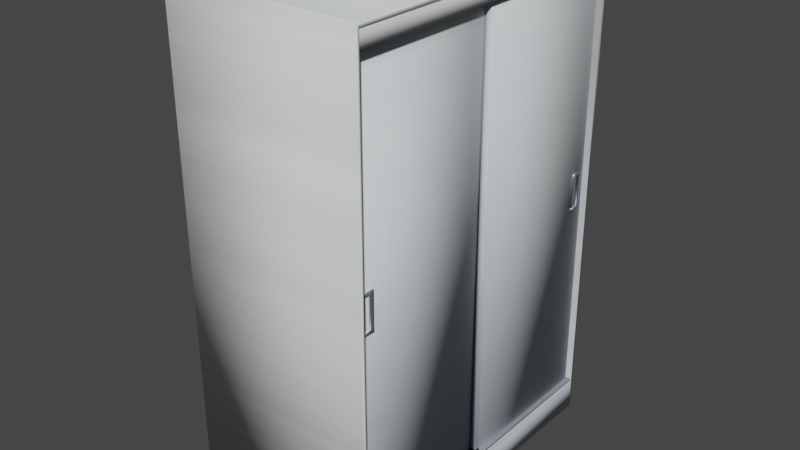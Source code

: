 # Source: placardblanco2puertas.blend  (saved by Blender 3.6.11; exported with 4.5.12 LTS)
import bpy
from mathutils import Matrix  # noqa: F401  (used for matrix-valued properties, if any)

bpy.ops.wm.read_factory_settings(use_empty=True)
scene = bpy.context.scene
scene.name = 'Scene'

# ---- collections
col_collection = bpy.data.collections.new('Collection'); scene.collection.children.link(col_collection)

# ---- images (referenced by path relative to the original .blend; pixels are not part of the script)
import os
ASSET_DIR = os.environ.get("B2B_ASSET_DIR", "")  # directory of the original .blend (textures are referenced by path, not embedded)
HERE = os.path.dirname(os.path.abspath(__file__))  # packed textures are extracted next to this script under _unpacked/

def load_image(name, relpath, width, height, colorspace="sRGB"):
    """Load a texture the original file referenced (path relative to the .blend, or extracted next to this script)."""
    p = next((c for c in (os.path.join(HERE, relpath), os.path.join(ASSET_DIR, relpath)) if relpath and os.path.exists(c)), "")
    if p:
        img = bpy.data.images.load(p, check_existing=True)
        img.name = name
    else:  # same state as the original file: an image datablock whose file is absent (Cycles renders it pink)
        img = bpy.data.images.new(name, width, height)
        img.source = "FILE"
        img.filepath = "//" + (relpath or name)
    img.colorspace_settings.name = colorspace
    return img
img_placardtextura_png = load_image('PlacardTextura.png', '_unpacked/PlacardTextura.0d03a1b7.png', 300, 449, 'sRGB')

# ---- materials (node trees are filled in below, after node groups)
mat_placardblancomelamina2puertas = bpy.data.materials.new('PlacardBlancoMelamina2Puertas')
mat_placardblancomelamina2puertas.alpha_threshold = 0.0
mat_placardblancomelamina2puertas.use_transparent_shadow = False
mat_placardblancomelamina2puertas.roughness = 0.5
mat_placardblancomelamina2puertas.line_color = (0.0, 0.0, 0.0, 1.0)
mat_doorhandles = bpy.data.materials.new('DoorHandles')
mat_doorhandles.use_transparent_shadow = False

# ---- material node trees
mat_placardblancomelamina2puertas.use_nodes = True; mat_placardblancomelamina2puertas.node_tree.nodes.clear()
_N = mat_placardblancomelamina2puertas.node_tree.nodes; _L = mat_placardblancomelamina2puertas.node_tree.links
n0 = _N.new('ShaderNodeOutputMaterial'); n0.name = 'Material Output'; n0.location = (300, 300)
n1 = _N.new('ShaderNodeBsdfPrincipled'); n1.name = 'Principled BSDF'; n1.location = (10, 300)
n1.distribution = 'GGX'
n1.subsurface_method = 'RANDOM_WALK_SKIN'
n1.inputs[3].default_value = 1.45
n1.inputs[13].default_value = 0.0
n1.inputs[27].default_value = (0.0, 0.0, 0.0, 1.0)
n1.inputs[28].default_value = 1.0
n2 = _N.new('ShaderNodeTexImage'); n2.name = 'Image Texture'; n2.location = (-422, 197)
n2.image = img_placardtextura_png
_L.new(n1.outputs[0], n0.inputs[0])
_L.new(n2.outputs[0], n1.inputs[0])
n0.is_active_output = True
mat_doorhandles.use_nodes = True; mat_doorhandles.node_tree.nodes.clear()
_N = mat_doorhandles.node_tree.nodes; _L = mat_doorhandles.node_tree.links
n0 = _N.new('ShaderNodeBsdfPrincipled'); n0.name = 'Principled BSDF'; n0.location = (10, 300)
n0.distribution = 'GGX'
n0.subsurface_method = 'RANDOM_WALK_SKIN'
n0.inputs[1].default_value = 1.0
n0.inputs[3].default_value = 1.45
n0.inputs[13].default_value = 1.0
n0.inputs[27].default_value = (0.0, 0.0, 0.0, 1.0)
n0.inputs[28].default_value = 1.0
n1 = _N.new('ShaderNodeOutputMaterial'); n1.name = 'Material Output'; n1.location = (300, 300)
n2 = _N.new('ShaderNodeTexImage'); n2.name = 'Image Texture'; n2.location = (-384, 191)
n2.image = img_placardtextura_png
_L.new(n0.outputs[0], n1.inputs[0])
_L.new(n2.outputs[0], n0.inputs[0])
n1.is_active_output = True

# ---- world
world_world = bpy.data.worlds.new('World'); scene.world = world_world
world_world.use_nodes = True; world_world.node_tree.nodes.clear()
_N = world_world.node_tree.nodes; _L = world_world.node_tree.links
n0 = _N.new('ShaderNodeOutputWorld'); n0.name = 'World Output'; n0.location = (300, 300)
n1 = _N.new('ShaderNodeBackground'); n1.name = 'Background'; n1.location = (10, 300)
n1.inputs[0].default_value = (0.05088, 0.05088, 0.05088, 1.0)
_L.new(n1.outputs[0], n0.inputs[0])
n0.is_active_output = True
world_world.color = (0.05088, 0.05088, 0.05088)
world_world.use_sun_shadow = False
world_world.sun_shadow_jitter_overblur = 0.0

# ---- meshes
me_cube = bpy.data.meshes.new('Cube')
me_cube.from_pydata([(1.0, 1.666, 5.007), (1.0, 1.666, 0.001773), (1.0, -1.654, 5.007), (1.0, -1.654, 0.001773), (-1.0, 1.666, 5.007), (-1.0, 1.666, 0.001773), (-1.0, -1.654, 5.007), (-1.0, -1.654, 0.001773), (1.0, 1.637, 4.963), (1.0, 1.637, 0.3574), (1.0, -1.625, 4.963), (1.0, -1.625, 0.3574), (-0.9374, 1.637, 4.963), (-0.9374, 1.637, 0.3574), (-0.9374, -1.625, 4.963), (-0.9374, -1.625, 0.3574), (0.9413, -1.643, 4.796), (0.9413, -1.643, 4.972), (0.9413, 1.643, 4.796), (0.9413, 1.643, 4.972), (0.9922, -1.643, 4.796), (0.9922, -1.643, 4.972), (0.9922, 1.643, 4.796), (0.9922, 1.643, 4.972), (0.8991, -0.008435, 0.3523), (0.8991, -0.008435, 4.806), (0.8991, 1.614, 0.3523), (0.8991, 1.614, 4.806), (0.9496, -0.008435, 0.3523), (0.9496, -0.008435, 4.806), (0.9496, 1.614, 0.3523), (0.9496, 1.614, 4.806), (0.8394, -1.615, 0.3523), (0.8394, -1.615, 4.806), (0.8394, 0.007552, 0.3523), (0.8394, 0.007552, 4.806), (0.89, -1.615, 0.3523), (0.89, -1.615, 4.806), (0.89, 0.007552, 0.3523), (0.89, 0.007552, 4.806), (0.9442, 1.474, 2.763), (0.9442, 1.474, 2.794), (0.9442, 1.525, 2.763), (0.9442, 1.525, 2.794), (0.9648, 1.474, 2.763), (0.9648, 1.474, 2.794), (0.9648, 1.525, 2.763), (0.9648, 1.525, 2.794), (0.9442, 1.434, 2.763), (0.9442, 1.434, 2.794), (0.9442, 1.565, 2.794), (0.9442, 1.565, 2.763), (0.9648, 1.565, 2.763), (0.9648, 1.565, 2.794), (0.9648, 1.434, 2.794), (0.9648, 1.434, 2.763), (0.9648, 1.525, 2.438), (0.9442, 1.525, 2.438), (0.9442, 1.474, 2.438), (0.9648, 1.474, 2.438), (0.9648, 1.565, 2.438), (0.9442, 1.565, 2.438), (0.9442, 1.434, 2.438), (0.9648, 1.434, 2.438), (0.9648, 1.525, 2.404), (0.9442, 1.525, 2.404), (0.9648, 1.565, 2.404), (0.9442, 1.565, 2.404), (0.9648, 1.434, 2.438), (0.9442, 1.434, 2.438), (0.9648, 1.434, 2.404), (0.9442, 1.434, 2.404), (0.8879, -1.506, 2.763), (0.8879, -1.506, 2.794), (0.8879, -1.444, 2.763), (0.8879, -1.444, 2.794), (0.9085, -1.506, 2.763), (0.9085, -1.506, 2.794), (0.9085, -1.444, 2.763), (0.9085, -1.444, 2.794), (0.8879, -1.545, 2.763), (0.8879, -1.545, 2.794), (0.8879, -1.404, 2.794), (0.8879, -1.404, 2.763), (0.9085, -1.404, 2.763), (0.9085, -1.404, 2.794), (0.9085, -1.545, 2.794), (0.9085, -1.545, 2.763), (0.9085, -1.444, 2.438), (0.8879, -1.444, 2.438), (0.8879, -1.506, 2.438), (0.9085, -1.506, 2.438), (0.9085, -1.404, 2.438), (0.8879, -1.404, 2.438), (0.8879, -1.545, 2.438), (0.9085, -1.545, 2.438), (0.9085, -1.444, 2.404), (0.8879, -1.444, 2.404), (0.9085, -1.404, 2.404), (0.8879, -1.404, 2.404), (0.9085, -1.546, 2.438), (0.8879, -1.546, 2.438), (0.9085, -1.546, 2.404), (0.8879, -1.546, 2.404)], [], [(0, 4, 6, 2), (3, 2, 6, 7), (7, 6, 4, 5), (5, 1, 3, 7), (3, 1, 9, 11), (5, 4, 0, 1), (8, 10, 14, 12), (0, 2, 10, 8), (2, 3, 11, 10), (1, 0, 8, 9), (13, 12, 14, 15), (9, 8, 12, 13), (11, 9, 13, 15), (10, 11, 15, 14), (16, 17, 19, 18), (26, 27, 31, 30), (22, 23, 21, 20), (24, 25, 27, 26), (18, 22, 20, 16), (23, 19, 17, 21), (30, 31, 29, 28), (28, 29, 25, 24), (26, 30, 28, 24), (31, 27, 25, 29), (34, 35, 39, 38), (32, 33, 35, 34), (38, 39, 37, 36), (36, 37, 33, 32), (34, 38, 36, 32), (39, 35, 33, 37), (40, 41, 43, 42), (44, 45, 54, 55), (46, 47, 45, 44), (45, 41, 49, 54), (42, 46, 44, 40), (47, 43, 41, 45), (51, 50, 53, 52), (55, 54, 49, 48), (43, 47, 53, 50), (42, 43, 50, 51), (41, 40, 48, 49), (55, 48, 62, 63), (47, 46, 52, 53), (44, 55, 63, 59), (58, 59, 63, 62), (60, 56, 64, 66), (52, 46, 56, 60), (42, 51, 61, 57), (51, 52, 60, 61), (40, 44, 59, 58), (48, 40, 58, 62), (46, 42, 57, 56), (64, 65, 67, 66), (57, 61, 67, 65), (61, 60, 66, 67), (65, 64, 70, 71), (68, 69, 71, 70), (57, 65, 71, 69), (56, 57, 69, 68), (64, 56, 68, 70), (72, 73, 75, 74), (76, 77, 86, 87), (78, 79, 77, 76), (77, 73, 81, 86), (74, 78, 76, 72), (79, 75, 73, 77), (83, 82, 85, 84), (87, 86, 81, 80), (75, 79, 85, 82), (74, 75, 82, 83), (73, 72, 80, 81), (87, 80, 94, 95), (79, 78, 84, 85), (76, 87, 95, 91), (90, 91, 95, 94), (92, 88, 96, 98), (84, 78, 88, 92), (74, 83, 93, 89), (83, 84, 92, 93), (72, 76, 91, 90), (80, 72, 90, 94), (78, 74, 89, 88), (96, 97, 99, 98), (89, 93, 99, 97), (93, 92, 98, 99), (97, 96, 102, 103), (100, 101, 103, 102), (89, 97, 103, 101), (88, 89, 101, 100), (96, 88, 100, 102)])
me_cube.polygons.foreach_set('use_smooth', [True] * 90)
me_cube.polygons.foreach_set('material_index', [0, 0, 0, 0, 0, 0, 0, 0, 0, 0, 0, 0, 0, 0, 0, 0, 0, 0, 0, 0, 0, 0, 0, 0, 0, 0, 0, 0, 0, 0, 1, 1, 1, 1, 1, 1, 1, 1, 1, 1, 1, 1, 1, 1, 1, 1, 1, 1, 1, 1, 1, 1, 1, 1, 1, 1, 1, 1, 1, 1, 1, 1, 1, 1, 1, 1, 1, 1, 1, 1, 1, 1, 1, 1, 1, 1, 1, 1, 1, 1, 1, 1, 1, 1, 1, 1, 1, 1, 1, 1])
_uv = me_cube.uv_layers.new(name='UVMap')
_uv.uv.foreach_set('vector', [1.0, 1.0, 1.0, 1.0, 0.0, 1.0, 0.0, 1.0, 0.0, 0.0, 0.0, 1.0, 0.0, 1.0, 0.0, 0.0, 0.1065, 0.09505, 0.1065, 0.9049, 0.4694, 0.9049, 0.4694, 0.09505, 1.0, 0.0, 1.0, 0.0, 0.0, 0.0, 0.0, 0.0, 0.0, 0.0, 1.0, 0.0, 0.9913, 0.07104, 0.008732, 0.07104, 1.0, 0.0, 1.0, 1.0, 1.0, 1.0, 1.0, 0.0, 0.9913, 0.9913, 0.008732, 0.9913, 0.008732, 0.9913, 0.9913, 0.9913, 1.0, 1.0, 0.0, 1.0, 0.008732, 0.9913, 0.9913, 0.9913, 0.0, 1.0, 0.0, 0.0, 0.008732, 0.07104, 0.008732, 0.9913, 1.0, 0.0, 1.0, 1.0, 0.9913, 0.9913, 0.9913, 0.07104, 0.9913, 0.07104, 0.9913, 0.9913, 0.008732, 0.9913, 0.008732, 0.07104, 0.9913, 0.07104, 0.9913, 0.9913, 0.9913, 0.9913, 0.9913, 0.07104, 0.008732, 0.07104, 0.9913, 0.07104, 0.9913, 0.07104, 0.008732, 0.07104, 0.008732, 0.9913, 0.008732, 0.07104, 0.008732, 0.07104, 0.008732, 0.9913, 0.003319, 0.9579, 0.003319, 0.993, 0.9929, 0.993, 0.9929, 0.9579, 0.9843, 0.07003, 0.9843, 0.9599, 0.9843, 0.9599, 0.9843, 0.07003, 0.9929, 0.9579, 0.9929, 0.993, 0.003319, 0.993, 0.003319, 0.9579, 0.4956, 0.07003, 0.4956, 0.9599, 0.9843, 0.9599, 0.9843, 0.07003, 0.9929, 0.9579, 0.9929, 0.9579, 0.003319, 0.9579, 0.003319, 0.9579, 0.9929, 0.993, 0.9929, 0.993, 0.003319, 0.993, 0.003319, 0.993, 0.9192, 0.07003, 0.9192, 0.9599, 0.4956, 0.9599, 0.4956, 0.07003, 0.4956, 0.07003, 0.4956, 0.9599, 0.4956, 0.9599, 0.4956, 0.07003, 0.9843, 0.07003, 0.9843, 0.07003, 0.4956, 0.07003, 0.4956, 0.07003, 0.9843, 0.9599, 0.9843, 0.9599, 0.4956, 0.9599, 0.4956, 0.9599, 0.5004, 0.07003, 0.5004, 0.9599, 0.5004, 0.9599, 0.5004, 0.07003, 0.01174, 0.07003, 0.01174, 0.9599, 0.5004, 0.9599, 0.5004, 0.07003, 0.5004, 0.07003, 0.5004, 0.9599, 0.09154, 0.9599, 0.09154, 0.07003, 0.01174, 0.07003, 0.01174, 0.9599, 0.01174, 0.9599, 0.01174, 0.07003, 0.5004, 0.07003, 0.5004, 0.07003, 0.01174, 0.07003, 0.01174, 0.07003, 0.5004, 0.9599, 0.5004, 0.9599, 0.01174, 0.9599, 0.01174, 0.9599, 0.9387, 0.5494, 0.9387, 0.5556, 0.9541, 0.5556, 0.9541, 0.5494, 0.9387, 0.5494, 0.9387, 0.5556, 0.9267, 0.5556, 0.9267, 0.5494, 0.9541, 0.5494, 0.9541, 0.5556, 0.9387, 0.5556, 0.9387, 0.5494, 0.9387, 0.5556, 0.9387, 0.5556, 0.9267, 0.5556, 0.9267, 0.5556, 0.9541, 0.5494, 0.9541, 0.5494, 0.9387, 0.5494, 0.9387, 0.5494, 0.9541, 0.5556, 0.9541, 0.5556, 0.9387, 0.5556, 0.9387, 0.5556, 0.966, 0.5494, 0.966, 0.5556, 0.966, 0.5556, 0.966, 0.5494, 0.9267, 0.5494, 0.9267, 0.5556, 0.9267, 0.5556, 0.9267, 0.5494, 0.9541, 0.5556, 0.9541, 0.5556, 0.966, 0.5556, 0.966, 0.5556, 0.9541, 0.5494, 0.9541, 0.5556, 0.966, 0.5556, 0.966, 0.5494, 0.9387, 0.5556, 0.9387, 0.5494, 0.9267, 0.5494, 0.9267, 0.5556, 0.9267, 0.5494, 0.9267, 0.5494, 0.9267, 0.4846, 0.9267, 0.4846, 0.9541, 0.5556, 0.9541, 0.5494, 0.966, 0.5494, 0.966, 0.5556, 0.9387, 0.5494, 0.9267, 0.5494, 0.9267, 0.4846, 0.9387, 0.4846, 0.9387, 0.4846, 0.9387, 0.4846, 0.9267, 0.4846, 0.9267, 0.4846, 0.966, 0.4846, 0.9541, 0.4846, 0.9541, 0.4776, 0.966, 0.4776, 0.966, 0.5494, 0.9541, 0.5494, 0.9541, 0.4846, 0.966, 0.4846, 0.9541, 0.5494, 0.966, 0.5494, 0.966, 0.4846, 0.9541, 0.4846, 0.966, 0.5494, 0.966, 0.5494, 0.966, 0.4846, 0.966, 0.4846, 0.9387, 0.5494, 0.9387, 0.5494, 0.9387, 0.4846, 0.9387, 0.4846, 0.9267, 0.5494, 0.9387, 0.5494, 0.9387, 0.4846, 0.9267, 0.4846, 0.9541, 0.5494, 0.9541, 0.5494, 0.9541, 0.4846, 0.9541, 0.4846, 0.9541, 0.4776, 0.9541, 0.4776, 0.966, 0.4776, 0.966, 0.4776, 0.9541, 0.4846, 0.966, 0.4846, 0.966, 0.4776, 0.9541, 0.4776, 0.966, 0.4846, 0.966, 0.4846, 0.966, 0.4776, 0.966, 0.4776, 0.9541, 0.4776, 0.9541, 0.4776, 0.9267, 0.4776, 0.9267, 0.4776, 0.9267, 0.4846, 0.9267, 0.4846, 0.9267, 0.4776, 0.9267, 0.4776, 0.9541, 0.4846, 0.9541, 0.4776, 0.9267, 0.4776, 0.9267, 0.4846, 0.9541, 0.4846, 0.9541, 0.4846, 0.9267, 0.4846, 0.9267, 0.4846, 0.9541, 0.4776, 0.9541, 0.4846, 0.9267, 0.4846, 0.9267, 0.4776, 0.04931, 0.5502, 0.04931, 0.5565, 0.06467, 0.5565, 0.06467, 0.5502, 0.04931, 0.5502, 0.04931, 0.5565, 0.03735, 0.5565, 0.03735, 0.5502, 0.06467, 0.5502, 0.06467, 0.5565, 0.04931, 0.5565, 0.04931, 0.5502, 0.04931, 0.5565, 0.04931, 0.5565, 0.03735, 0.5565, 0.03735, 0.5565, 0.06467, 0.5502, 0.06467, 0.5502, 0.04931, 0.5502, 0.04931, 0.5502, 0.06467, 0.5565, 0.06467, 0.5565, 0.04931, 0.5565, 0.04931, 0.5565, 0.07662, 0.5502, 0.07662, 0.5565, 0.07662, 0.5565, 0.07662, 0.5502, 0.03735, 0.5502, 0.03735, 0.5565, 0.03735, 0.5565, 0.03735, 0.5502, 0.06467, 0.5565, 0.06467, 0.5565, 0.07662, 0.5565, 0.07662, 0.5565, 0.06467, 0.5502, 0.06467, 0.5565, 0.07662, 0.5565, 0.07662, 0.5502, 0.04931, 0.5565, 0.04931, 0.5502, 0.03735, 0.5502, 0.03735, 0.5565, 0.03735, 0.5502, 0.03735, 0.5502, 0.03735, 0.4855, 0.03735, 0.4855, 0.06467, 0.5565, 0.06467, 0.5502, 0.07662, 0.5502, 0.07662, 0.5565, 0.04931, 0.5502, 0.03735, 0.5502, 0.03735, 0.4855, 0.04931, 0.4855, 0.04931, 0.4855, 0.04931, 0.4855, 0.03735, 0.4855, 0.03735, 0.4855, 0.07662, 0.4855, 0.06467, 0.4855, 0.06467, 0.4785, 0.07662, 0.4785, 0.07662, 0.5502, 0.06467, 0.5502, 0.06467, 0.4855, 0.07662, 0.4855, 0.06467, 0.5502, 0.07662, 0.5502, 0.07662, 0.4855, 0.06467, 0.4855, 0.07662, 0.5502, 0.07662, 0.5502, 0.07662, 0.4855, 0.07662, 0.4855, 0.04931, 0.5502, 0.04931, 0.5502, 0.04931, 0.4855, 0.04931, 0.4855, 0.03735, 0.5502, 0.04931, 0.5502, 0.04931, 0.4855, 0.03735, 0.4855, 0.06467, 0.5502, 0.06467, 0.5502, 0.06467, 0.4855, 0.06467, 0.4855, 0.06467, 0.4785, 0.06467, 0.4785, 0.07662, 0.4785, 0.07662, 0.4785, 0.06467, 0.4855, 0.07662, 0.4855, 0.07662, 0.4785, 0.06467, 0.4785, 0.07662, 0.4855, 0.07662, 0.4855, 0.07662, 0.4785, 0.07662, 0.4785, 0.06467, 0.4785, 0.06467, 0.4785, 0.03727, 0.4785, 0.03727, 0.4785, 0.03727, 0.4855, 0.03727, 0.4855, 0.03727, 0.4785, 0.03727, 0.4785, 0.06467, 0.4855, 0.06467, 0.4785, 0.03727, 0.4785, 0.03727, 0.4855, 0.06467, 0.4855, 0.06467, 0.4855, 0.03727, 0.4855, 0.03727, 0.4855, 0.06467, 0.4785, 0.06467, 0.4855, 0.03727, 0.4855, 0.03727, 0.4785])
me_cube.materials.append(mat_placardblancomelamina2puertas)
me_cube.materials.append(mat_doorhandles)
me_cube.use_mirror_vertex_groups = False
me_cube.update()

# ---- objects
ob_cube = bpy.data.objects.new('Cube', me_cube)

# ---- transforms, parenting, visibility, modifiers, constraints
ob_cube.location = (0.0, 0.0, 0.0)
ob_cube.lock_rotations_4d = False
ob_cube.empty_display_type = 'ARROWS'
ob_cube.lineart.crease_threshold = 0.0

# ---- collection membership
col_collection.objects.link(ob_cube)

# ---- scene / render settings (as saved in the file)
scene.frame_start = 1; scene.frame_end = 250; scene.frame_set(1)
scene.render.engine = 'BLENDER_EEVEE_NEXT'
scene.cycles.sampling_pattern = 'TABULATED_SOBOL'
scene.view_settings.view_transform = 'Filmic'
bpy.context.view_layer.update()

# ---- added for rendering (the .blend has no active camera and no usable light): camera, sun
cam_auto = bpy.data.cameras.new('AutoCamera')
cam_auto.lens = 50.0
cam_auto.sensor_width = 36.0
cam_auto.clip_end = 1000.0
ob_auto_camera = bpy.data.objects.new('AutoCamera', cam_auto)
scene.collection.objects.link(ob_auto_camera)
ob_auto_camera.location = (5.85741, -7.02268, 7.19036)
ob_auto_camera.rotation_euler = (1.09748, -7.21219e-08, 0.694738)
scene.camera = ob_auto_camera
light_auto_sun = bpy.data.lights.new('AutoSun', 'SUN')
light_auto_sun.energy = 3.0
light_auto_sun.angle = 0.0523599
ob_auto_sun = bpy.data.objects.new('AutoSun', light_auto_sun)
scene.collection.objects.link(ob_auto_sun)
ob_auto_sun.rotation_euler = (0.872665, 0.174533, 0.523599)
bpy.context.view_layer.update()
